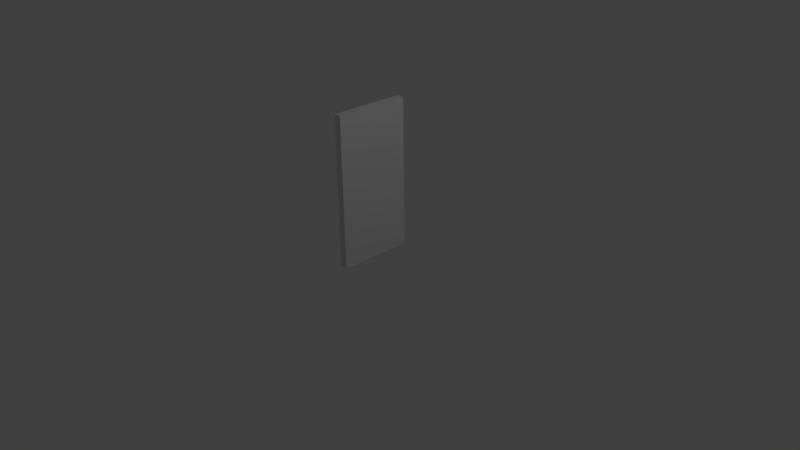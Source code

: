 # Source: WallHigh.blend  (saved by Blender 2.77.0; exported with 4.5.12 LTS)
import bpy
from mathutils import Matrix  # noqa: F401  (used for matrix-valued properties, if any)

bpy.ops.wm.read_factory_settings(use_empty=True)
scene = bpy.context.scene
scene.name = 'Scene'

# ---- collections
col_collection_1 = bpy.data.collections.new('Collection 1'); scene.collection.children.link(col_collection_1)

# ---- materials (node trees are filled in below, after node groups)
mat_material = bpy.data.materials.new('Material')
mat_material.alpha_threshold = 0.0
mat_material.use_transparent_shadow = False
mat_material.roughness = 0.5
mat_material.line_color = (0.0, 0.0, 0.0, 1.0)

# ---- material node trees

# ---- world
world_world = bpy.data.worlds.new('World'); scene.world = world_world
world_world.color = (0.05088, 0.05088, 0.05088)
world_world.use_sun_shadow = False
world_world.sun_shadow_jitter_overblur = 0.0
world_world.cycles.sampling_method = 'MANUAL'

# ---- cameras
cam_camera = bpy.data.cameras.new('Camera')
cam_camera.clip_end = 100.0
cam_camera.lens = 35.0
cam_camera.sensor_width = 32.0
cam_camera.sensor_height = 18.0
cam_camera.ortho_scale = 7.314
cam_camera.dof.focus_distance = 0.0
cam_camera.dof.aperture_fstop = 128.0

# ---- lights
light_lamp = bpy.data.lights.new('Lamp', 'POINT')
light_lamp.transmission_factor = 0.0
light_lamp.cutoff_distance = 30.0
light_lamp.energy = 100.0
light_lamp.shadow_buffer_clip_start = 1.001
light_lamp.shadow_soft_size = 0.1
light_lamp.shadow_maximum_resolution = 0.006
light_lamp.use_absolute_resolution = True

# ---- meshes
me_cube = bpy.data.meshes.new('Cube')
me_cube.from_pydata([(1.0, 1.0, -1.0), (1.0, -1.0, -1.0), (-1.0, -1.0, -1.0), (-1.0, 1.0, -1.0), (1.0, 1.0, 1.0), (1.0, -1.0, 1.0), (-1.0, -1.0, 1.0), (-1.0, 1.0, 1.0)], [], [(0, 1, 2, 3), (4, 7, 6, 5), (0, 4, 5, 1), (1, 5, 6, 2), (2, 6, 7, 3), (4, 0, 3, 7)])
me_cube.materials.append(mat_material)
me_cube.use_remesh_preserve_volume = False
me_cube.use_remesh_preserve_attributes = False
me_cube.use_mirror_vertex_groups = False
me_cube.update()

# ---- objects
ob_cube = bpy.data.objects.new('Cube', me_cube)
ob_lamp = bpy.data.objects.new('Lamp', light_lamp)
ob_camera = bpy.data.objects.new('Camera', cam_camera)

# ---- transforms, parenting, visibility, modifiers, constraints
ob_cube.location = (0.0, 0.0, 1.0)
ob_cube.scale = (0.05, 0.5, 1.0)
ob_cube.lock_rotations_4d = False
ob_cube.empty_display_type = 'ARROWS'
ob_cube.lineart.crease_threshold = 0.0
ob_lamp.location = (4.076, 1.005, 5.904)
ob_lamp.rotation_euler = (0.6503, 0.05522, 1.866)
ob_lamp.lock_rotations_4d = False
ob_lamp.empty_display_type = 'ARROWS'
ob_lamp.color = (0.0, 0.0, 0.0, 0.0)
ob_lamp.lineart.crease_threshold = 0.0
ob_camera.location = (7.481, -6.508, 5.344)
ob_camera.rotation_euler = (1.109, 0.01082, 0.8149)
ob_camera.lock_rotations_4d = False
ob_camera.empty_display_type = 'ARROWS'
ob_camera.color = (0.0, 0.0, 0.0, 0.0)
ob_camera.display_type = 'WIRE'
ob_camera.lineart.crease_threshold = 0.0

# ---- collection membership
col_collection_1.objects.link(ob_cube)
col_collection_1.objects.link(ob_lamp)
col_collection_1.objects.link(ob_camera)

# ---- scene / render settings (as saved in the file)
scene.camera = ob_camera
scene.frame_start = 1; scene.frame_end = 250; scene.frame_set(1)
scene.render.engine = 'BLENDER_EEVEE_NEXT'
scene.render.resolution_percentage = 50
scene.render.dither_intensity = 0.0
scene.cycles.use_denoising = False
scene.cycles.samples = 128
scene.cycles.sampling_pattern = 'TABULATED_SOBOL'
scene.cycles.light_sampling_threshold = 0.0
scene.cycles.use_adaptive_sampling = False
scene.cycles.use_light_tree = False
scene.cycles.blur_glossy = 0.0
scene.cycles.sample_clamp_indirect = 0.0
scene.view_settings.view_transform = 'Standard'
bpy.context.view_layer.update()

